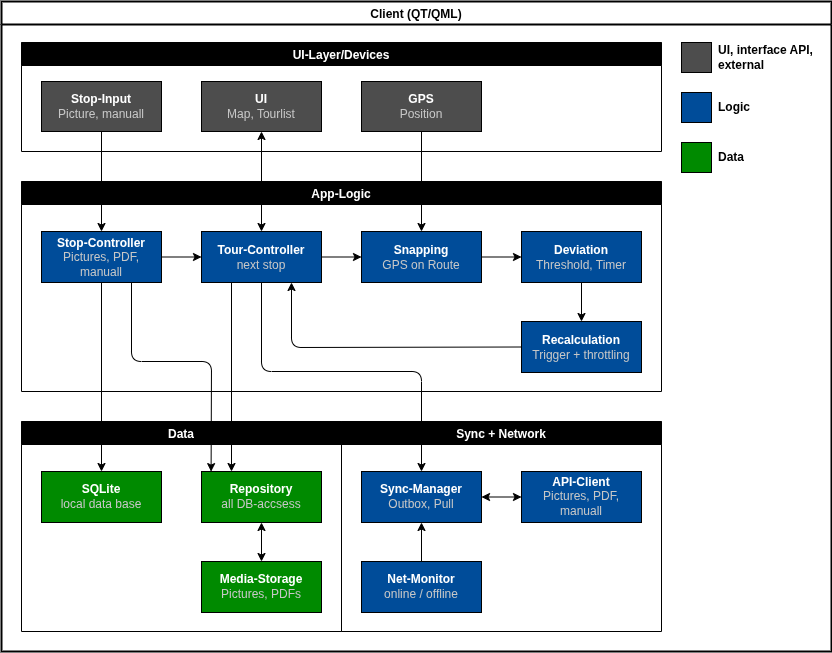

The diagram above was exported from draw.io. Its source (the exported page's mxGraphModel, read from the mxfile embedded in the PNG):
<mxGraphModel dx="965" dy="729" grid="1" gridSize="10" guides="1" tooltips="1" connect="1" arrows="1" fold="1" page="1" pageScale="1" pageWidth="850" pageHeight="1100" background="#ffffff" math="0" shadow="0">
  <root>
    <mxCell id="0" />
    <mxCell id="1" parent="0" />
    <mxCell id="2" value="Client (QT/QML)" style="swimlane;rounded=0;strokeWidth=2;swimlaneLine=1;strokeColor=#000000;swimlaneFillColor=none;" parent="1" vertex="1">
      <mxGeometry x="10" y="10" width="830" height="650" as="geometry" />
    </mxCell>
    <mxCell id="3" value="" style="whiteSpace=wrap;html=1;aspect=fixed;fillColor=#4D4D4D;" parent="2" vertex="1">
      <mxGeometry x="680" y="41" width="30" height="30" as="geometry" />
    </mxCell>
    <mxCell id="4" value="" style="whiteSpace=wrap;html=1;aspect=fixed;fillColor=#004C99;" parent="2" vertex="1">
      <mxGeometry x="680" y="91" width="30" height="30" as="geometry" />
    </mxCell>
    <mxCell id="5" value="" style="whiteSpace=wrap;html=1;aspect=fixed;fillColor=#008A00;" parent="2" vertex="1">
      <mxGeometry x="680" y="141" width="30" height="30" as="geometry" />
    </mxCell>
    <mxCell id="6" value="&lt;b&gt;UI, interface API, external&lt;/b&gt;" style="text;html=1;strokeColor=none;fillColor=none;align=left;verticalAlign=middle;whiteSpace=wrap;rounded=0;fontColor=#000000;" parent="2" vertex="1">
      <mxGeometry x="715" y="41" width="110" height="30" as="geometry" />
    </mxCell>
    <mxCell id="7" value="&lt;b&gt;Logic&lt;/b&gt;" style="text;html=1;strokeColor=none;fillColor=none;align=left;verticalAlign=middle;whiteSpace=wrap;rounded=0;fontColor=#000000;" parent="2" vertex="1">
      <mxGeometry x="715" y="91" width="115" height="30" as="geometry" />
    </mxCell>
    <mxCell id="8" value="&lt;b&gt;Data&lt;/b&gt;" style="text;html=1;strokeColor=none;fillColor=none;align=left;verticalAlign=middle;whiteSpace=wrap;rounded=0;fontColor=#000000;" parent="2" vertex="1">
      <mxGeometry x="715" y="141" width="115" height="30" as="geometry" />
    </mxCell>
    <mxCell id="9" value="UI-Layer/Devices" style="swimlane;strokeColor=#000000;fillColor=#000000;fontColor=#FFFFFF;" parent="2" vertex="1">
      <mxGeometry x="20" y="41" width="640" height="109" as="geometry" />
    </mxCell>
    <mxCell id="10" value="&lt;font style=&quot;font-weight: bold;&quot; color=&quot;#ffffff&quot;&gt;Stop-Input&lt;/font&gt;&lt;br&gt;&lt;font style=&quot;&quot; color=&quot;#c7c7c7&quot;&gt;Picture, manuall&lt;/font&gt;" style="rounded=0;whiteSpace=wrap;html=1;fillColor=#4D4D4D;" parent="9" vertex="1">
      <mxGeometry x="20" y="39" width="120" height="50" as="geometry" />
    </mxCell>
    <mxCell id="11" value="&lt;font color=&quot;#ffffff&quot;&gt;&lt;b&gt;UI&lt;/b&gt;&lt;/font&gt;&lt;br&gt;&lt;font color=&quot;#c7c7c7&quot;&gt;Map, Tourlist&lt;/font&gt;" style="rounded=0;whiteSpace=wrap;html=1;fillColor=#4D4D4D;" parent="9" vertex="1">
      <mxGeometry x="180" y="39" width="120" height="50" as="geometry" />
    </mxCell>
    <mxCell id="12" value="&lt;font color=&quot;#ffffff&quot;&gt;&lt;b&gt;GPS&lt;br&gt;&lt;/b&gt;&lt;/font&gt;&lt;font color=&quot;#c7c7c7&quot;&gt;Position&lt;/font&gt;" style="rounded=0;whiteSpace=wrap;html=1;fillColor=#4D4D4D;" parent="9" vertex="1">
      <mxGeometry x="340" y="39" width="120" height="50" as="geometry" />
    </mxCell>
    <mxCell id="13" value="App-Logic" style="swimlane;strokeColor=#000000;fillColor=#000000;startSize=23;fontColor=#FFFFFF;" parent="2" vertex="1">
      <mxGeometry x="20" y="180" width="640" height="210" as="geometry" />
    </mxCell>
    <mxCell id="14" value="" style="edgeStyle=none;html=1;strokeColor=#000000;fontColor=#C7C7C7;" parent="13" source="15" target="19" edge="1">
      <mxGeometry relative="1" as="geometry" />
    </mxCell>
    <mxCell id="15" value="&lt;font style=&quot;font-weight: bold;&quot; color=&quot;#ffffff&quot;&gt;Tour-Controller&lt;/font&gt;&lt;br&gt;&lt;font style=&quot;&quot; color=&quot;#c7c7c7&quot;&gt;next stop&lt;/font&gt;" style="rounded=0;whiteSpace=wrap;html=1;fillColor=#004C99;" parent="13" vertex="1">
      <mxGeometry x="180" y="50" width="120" height="51" as="geometry" />
    </mxCell>
    <mxCell id="16" value="" style="edgeStyle=none;html=1;strokeColor=#000000;fontColor=#C7C7C7;" parent="13" source="17" target="15" edge="1">
      <mxGeometry relative="1" as="geometry" />
    </mxCell>
    <mxCell id="17" value="&lt;font style=&quot;font-weight: bold;&quot; color=&quot;#ffffff&quot;&gt;Stop-Controller&lt;/font&gt;&lt;br&gt;&lt;font color=&quot;#c7c7c7&quot;&gt;Pictures, PDF, manuall&lt;/font&gt;" style="rounded=0;whiteSpace=wrap;html=1;fillColor=#004C99;" parent="13" vertex="1">
      <mxGeometry x="20" y="50" width="120" height="51" as="geometry" />
    </mxCell>
    <mxCell id="18" value="" style="edgeStyle=none;html=1;strokeColor=#000000;fontColor=#C7C7C7;" parent="13" source="19" target="21" edge="1">
      <mxGeometry relative="1" as="geometry" />
    </mxCell>
    <mxCell id="19" value="&lt;font style=&quot;font-weight: bold;&quot; color=&quot;#ffffff&quot;&gt;Snapping&lt;/font&gt;&lt;br&gt;&lt;font style=&quot;&quot; color=&quot;#c7c7c7&quot;&gt;GPS on Route&lt;/font&gt;" style="rounded=0;whiteSpace=wrap;html=1;fillColor=#004C99;" parent="13" vertex="1">
      <mxGeometry x="340" y="50" width="120" height="51" as="geometry" />
    </mxCell>
    <mxCell id="20" value="" style="edgeStyle=none;html=1;strokeColor=#000000;fontColor=#C7C7C7;" parent="13" source="21" target="22" edge="1">
      <mxGeometry relative="1" as="geometry" />
    </mxCell>
    <mxCell id="21" value="&lt;font color=&quot;#ffffff&quot;&gt;&lt;b&gt;Deviation&lt;/b&gt;&lt;/font&gt;&lt;br&gt;&lt;font color=&quot;#c7c7c7&quot;&gt;Threshold, Timer&lt;/font&gt;" style="rounded=0;whiteSpace=wrap;html=1;fillColor=#004C99;" parent="13" vertex="1">
      <mxGeometry x="500" y="50" width="120" height="51" as="geometry" />
    </mxCell>
    <mxCell id="22" value="&lt;font color=&quot;#ffffff&quot;&gt;&lt;b&gt;Recalculation&lt;/b&gt;&lt;/font&gt;&lt;br&gt;&lt;font color=&quot;#c7c7c7&quot;&gt;Trigger + throttling&lt;/font&gt;" style="rounded=0;whiteSpace=wrap;html=1;fillColor=#004C99;" parent="13" vertex="1">
      <mxGeometry x="500" y="140" width="120" height="51" as="geometry" />
    </mxCell>
    <mxCell id="23" value="" style="endArrow=classic;html=1;strokeColor=#000000;fontColor=#C7C7C7;exitX=0;exitY=0.5;exitDx=0;exitDy=0;entryX=0.75;entryY=1;entryDx=0;entryDy=0;" parent="13" source="22" target="15" edge="1">
      <mxGeometry width="50" height="50" relative="1" as="geometry">
        <mxPoint x="330" y="141" as="sourcePoint" />
        <mxPoint x="380" y="91" as="targetPoint" />
        <Array as="points">
          <mxPoint x="270" y="166" />
        </Array>
      </mxGeometry>
    </mxCell>
    <mxCell id="24" value="Sync + Network" style="swimlane;strokeColor=#000000;fillColor=#000000;fontColor=#FFFFFF;" parent="2" vertex="1">
      <mxGeometry x="340" y="420" width="320" height="210" as="geometry" />
    </mxCell>
    <mxCell id="25" value="&lt;font color=&quot;#ffffff&quot;&gt;&lt;b&gt;Sync-Manager&lt;/b&gt;&lt;/font&gt;&lt;br&gt;&lt;font color=&quot;#c7c7c7&quot;&gt;Outbox, Pull&lt;/font&gt;" style="rounded=0;whiteSpace=wrap;html=1;fillColor=#004C99;" parent="24" vertex="1">
      <mxGeometry x="20" y="50" width="120" height="51" as="geometry" />
    </mxCell>
    <mxCell id="26" value="&lt;font style=&quot;font-weight: bold;&quot; color=&quot;#ffffff&quot;&gt;API-Client&lt;/font&gt;&lt;br&gt;&lt;font color=&quot;#c7c7c7&quot;&gt;Pictures, PDF, manuall&lt;/font&gt;" style="rounded=0;whiteSpace=wrap;html=1;fillColor=#004C99;" parent="24" vertex="1">
      <mxGeometry x="180" y="50" width="120" height="51" as="geometry" />
    </mxCell>
    <mxCell id="27" value="" style="edgeStyle=none;html=1;strokeColor=#000000;fontColor=#C7C7C7;" parent="24" source="28" target="25" edge="1">
      <mxGeometry relative="1" as="geometry" />
    </mxCell>
    <mxCell id="28" value="&lt;font color=&quot;#ffffff&quot;&gt;&lt;b&gt;Net-Monitor&lt;/b&gt;&lt;/font&gt;&lt;br&gt;&lt;font color=&quot;#c7c7c7&quot;&gt;online / offline&lt;/font&gt;" style="rounded=0;whiteSpace=wrap;html=1;fillColor=#004C99;" parent="24" vertex="1">
      <mxGeometry x="20" y="140" width="120" height="51" as="geometry" />
    </mxCell>
    <mxCell id="29" value="" style="endArrow=classic;startArrow=classic;html=1;strokeColor=#000000;entryX=0;entryY=0.5;entryDx=0;entryDy=0;exitX=1;exitY=0.5;exitDx=0;exitDy=0;" parent="24" source="25" target="26" edge="1">
      <mxGeometry width="50" height="50" relative="1" as="geometry">
        <mxPoint x="154.71000000000004" y="10" as="sourcePoint" />
        <mxPoint x="154.71000000000004" y="-30" as="targetPoint" />
      </mxGeometry>
    </mxCell>
    <mxCell id="30" value="Data" style="swimlane;strokeColor=#000000;fillColor=#000000;fontColor=#FFFFFF;" parent="2" vertex="1">
      <mxGeometry x="20" y="420" width="320" height="210" as="geometry" />
    </mxCell>
    <mxCell id="31" value="&lt;font color=&quot;#ffffff&quot;&gt;&lt;b&gt;SQLite&lt;/b&gt;&lt;/font&gt;&lt;br&gt;&lt;font color=&quot;#c7c7c7&quot;&gt;local data base&lt;/font&gt;" style="rounded=0;whiteSpace=wrap;html=1;fillColor=#008A00;" parent="30" vertex="1">
      <mxGeometry x="20" y="50" width="120" height="51" as="geometry" />
    </mxCell>
    <mxCell id="32" value="&lt;font color=&quot;#ffffff&quot;&gt;&lt;b&gt;Repository&lt;br&gt;&lt;/b&gt;&lt;/font&gt;&lt;font color=&quot;#c7c7c7&quot;&gt;all DB-accsess&lt;/font&gt;" style="rounded=0;whiteSpace=wrap;html=1;fillColor=#008A00;" parent="30" vertex="1">
      <mxGeometry x="180" y="50" width="120" height="51" as="geometry" />
    </mxCell>
    <mxCell id="33" value="&lt;font color=&quot;#ffffff&quot;&gt;&lt;b&gt;Media-Storage&lt;/b&gt;&lt;/font&gt;&lt;br&gt;&lt;font color=&quot;#c7c7c7&quot;&gt;Pictures, PDFs&lt;/font&gt;" style="rounded=0;whiteSpace=wrap;html=1;fillColor=#008A00;" parent="30" vertex="1">
      <mxGeometry x="180" y="140" width="120" height="51" as="geometry" />
    </mxCell>
    <mxCell id="34" value="" style="endArrow=classic;startArrow=classic;html=1;strokeColor=#000000;entryX=0.5;entryY=1;entryDx=0;entryDy=0;exitX=0.5;exitY=0;exitDx=0;exitDy=0;" parent="30" source="33" target="32" edge="1">
      <mxGeometry width="50" height="50" relative="1" as="geometry">
        <mxPoint x="142" y="74.5" as="sourcePoint" />
        <mxPoint x="170" y="74.5" as="targetPoint" />
      </mxGeometry>
    </mxCell>
    <mxCell id="35" value="" style="edgeStyle=none;html=1;strokeColor=#000000;fontColor=#C7C7C7;" parent="2" source="10" target="17" edge="1">
      <mxGeometry relative="1" as="geometry" />
    </mxCell>
    <mxCell id="36" value="" style="edgeStyle=none;html=1;strokeColor=#000000;fontColor=#C7C7C7;" parent="2" source="12" target="19" edge="1">
      <mxGeometry relative="1" as="geometry" />
    </mxCell>
    <mxCell id="37" value="" style="endArrow=classic;html=1;strokeColor=#000000;fontColor=#C7C7C7;exitX=0.25;exitY=1;exitDx=0;exitDy=0;entryX=0.25;entryY=0;entryDx=0;entryDy=0;" parent="2" source="15" target="32" edge="1">
      <mxGeometry width="50" height="50" relative="1" as="geometry">
        <mxPoint x="350" y="450" as="sourcePoint" />
        <mxPoint x="400" y="400" as="targetPoint" />
      </mxGeometry>
    </mxCell>
    <mxCell id="38" value="" style="endArrow=classic;html=1;strokeColor=#000000;fontColor=#C7C7C7;exitX=0.5;exitY=1;exitDx=0;exitDy=0;" parent="2" source="17" target="31" edge="1">
      <mxGeometry width="50" height="50" relative="1" as="geometry">
        <mxPoint x="350" y="450" as="sourcePoint" />
        <mxPoint x="400" y="400" as="targetPoint" />
      </mxGeometry>
    </mxCell>
    <mxCell id="39" value="" style="endArrow=classic;html=1;strokeColor=#000000;fontColor=#C7C7C7;exitX=0.75;exitY=1;exitDx=0;exitDy=0;entryX=0.08;entryY=0.002;entryDx=0;entryDy=0;entryPerimeter=0;" parent="2" source="17" target="32" edge="1">
      <mxGeometry width="50" height="50" relative="1" as="geometry">
        <mxPoint x="350" y="450" as="sourcePoint" />
        <mxPoint x="210" y="450" as="targetPoint" />
        <Array as="points">
          <mxPoint x="130" y="360" />
          <mxPoint x="210" y="360" />
        </Array>
      </mxGeometry>
    </mxCell>
    <mxCell id="40" value="" style="endArrow=classic;html=1;strokeColor=#000000;fontColor=#C7C7C7;exitX=0.5;exitY=1;exitDx=0;exitDy=0;entryX=0.5;entryY=0;entryDx=0;entryDy=0;" parent="2" source="15" target="25" edge="1">
      <mxGeometry width="50" height="50" relative="1" as="geometry">
        <mxPoint x="430" y="360" as="sourcePoint" />
        <mxPoint x="480" y="310" as="targetPoint" />
        <Array as="points">
          <mxPoint x="260" y="370" />
          <mxPoint x="420" y="370" />
        </Array>
      </mxGeometry>
    </mxCell>
    <mxCell id="41" value="" style="endArrow=classic;startArrow=classic;html=1;strokeColor=#000000;fontColor=#C7C7C7;entryX=0.5;entryY=1;entryDx=0;entryDy=0;exitX=0.5;exitY=0;exitDx=0;exitDy=0;" parent="2" source="15" target="11" edge="1">
      <mxGeometry width="50" height="50" relative="1" as="geometry">
        <mxPoint x="460" y="290" as="sourcePoint" />
        <mxPoint x="510" y="240" as="targetPoint" />
      </mxGeometry>
    </mxCell>
  </root>
</mxGraphModel>